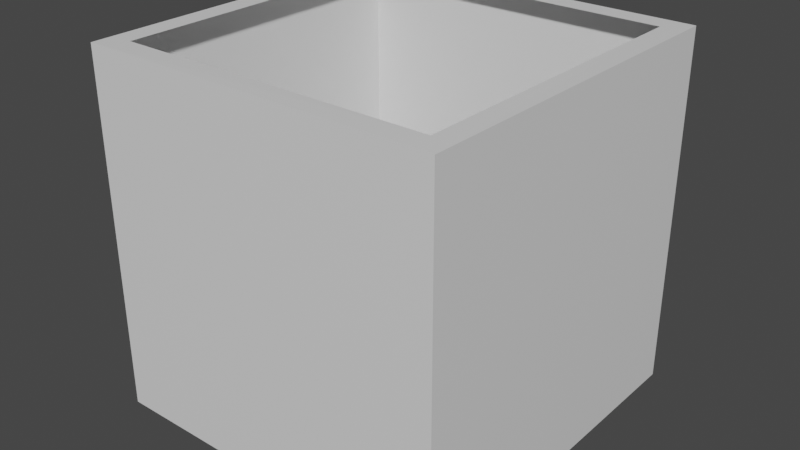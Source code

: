 # Source: normal_cube_center.blend  (saved by Blender 3.2.14; exported with 4.5.12 LTS)
import bpy
from mathutils import Matrix  # noqa: F401  (used for matrix-valued properties, if any)

bpy.ops.wm.read_factory_settings(use_empty=True)
scene = bpy.context.scene
scene.name = 'Scene'

# ---- materials (node trees are filled in below, after node groups)
mat_material = bpy.data.materials.new('Material')
mat_material.alpha_threshold = 0.0
mat_material.use_transparent_shadow = False
mat_material.line_color = (0.0, 0.0, 0.0, 1.0)

# ---- material node trees
mat_material.use_nodes = True; mat_material.node_tree.nodes.clear()
_N = mat_material.node_tree.nodes; _L = mat_material.node_tree.links
n0 = _N.new('ShaderNodeOutputMaterial'); n0.name = 'Material Output'; n0.location = (300, 300)
n1 = _N.new('ShaderNodeBsdfPrincipled'); n1.name = 'Principled BSDF'; n1.location = (10, 300)
n1.distribution = 'GGX'
n1.subsurface_method = 'RANDOM_WALK_SKIN'
n1.inputs[2].default_value = 0.4
n1.inputs[3].default_value = 1.45
n1.inputs[27].default_value = (0.0, 0.0, 0.0, 1.0)
n1.inputs[28].default_value = 1.0
_L.new(n1.outputs[0], n0.inputs[0])
n0.is_active_output = True

# ---- world
world_world = bpy.data.worlds.new('World'); scene.world = world_world
world_world.use_nodes = True; world_world.node_tree.nodes.clear()
_N = world_world.node_tree.nodes; _L = world_world.node_tree.links
n0 = _N.new('ShaderNodeOutputWorld'); n0.name = 'World Output'; n0.location = (300, 300)
n1 = _N.new('ShaderNodeBackground'); n1.name = 'Background'; n1.location = (10, 300)
n1.inputs[0].default_value = (0.05088, 0.05088, 0.05088, 1.0)
_L.new(n1.outputs[0], n0.inputs[0])
n0.is_active_output = True
world_world.color = (0.05088, 0.05088, 0.05088)
world_world.use_sun_shadow = False
world_world.sun_shadow_jitter_overblur = 0.0

# ---- meshes
me_body = bpy.data.meshes.new('body')
me_body.from_pydata([(1.0, 1.0, 1.0), (1.0, 1.0, -1.0), (0.9942, -1.002, 0.9984), (1.0, -1.0, -1.0), (-1.0, 1.0, 1.0), (-1.0, 1.0, -1.0), (-1.0, -1.0, 1.0), (-1.0, -1.0, -1.0), (0.875, 0.875, 1.0), (0.875, -0.875, 1.0), (-0.875, 0.875, 1.0), (-0.875, -0.875, 1.0)], [], [(2, 0, 8, 9), (3, 2, 6, 7), (7, 6, 4, 5), (5, 1, 3, 7), (1, 0, 2, 3), (5, 4, 0, 1), (4, 6, 11, 10), (6, 2, 9, 11), (4, 10, 8, 0)])
_uv = me_body.uv_layers.new(name='UVMap')
_uv.uv.foreach_set('vector', [0.0, 1.0, 0.0, 0.0, 0.0625, 0.0625, 0.0625, 0.9375, 1.0, 0.0, 1.0, 1.0, 0.0, 1.0, 0.0, 0.0, 1.0, 0.0, 1.0, 1.0, 0.0, 1.0, 0.0, 0.0, 1.0, 1.0, 0.0, 1.0, 0.0, 0.0, 1.0, 0.0, 1.0, 0.0, 1.0, 1.0, 0.0, 1.0, 0.0, 0.0, 1.0, 0.0, 1.0, 1.0, 0.0, 1.0, 0.0, 0.0, 1.0, 0.0, 1.0, 1.0, 0.9375, 0.9375, 0.9375, 0.0625, 1.0, 1.0, 0.0, 1.0, 0.0625, 0.9375, 0.9375, 0.9375, 1.0, 0.0, 0.9375, 0.0625, 0.0625, 0.0625, 0.0, 0.0])
me_body.materials.append(mat_material)
me_body.use_mirror_vertex_groups = False
me_body.update()

# ---- objects
ob_normal_cube_center = bpy.data.objects.new('normal_cube_center', me_body)

# ---- transforms, parenting, visibility, modifiers, constraints
ob_normal_cube_center.location = (0.0, 0.0, 0.0)
ob_normal_cube_center.scale = (0.5, 0.5, 0.5)
ob_normal_cube_center.lock_rotations_4d = False
ob_normal_cube_center.empty_display_type = 'ARROWS'
ob_normal_cube_center.lineart.crease_threshold = 0.0

# ---- collection membership
scene.collection.objects.link(ob_normal_cube_center)

# ---- scene / render settings (as saved in the file)
scene.frame_start = 1; scene.frame_end = 250; scene.frame_set(1)
scene.render.engine = 'BLENDER_EEVEE_NEXT'
scene.cycles.sampling_pattern = 'TABULATED_SOBOL'
scene.cycles.use_light_tree = False
scene.view_settings.view_transform = 'Filmic'
bpy.context.view_layer.update()

# ---- added for rendering (the .blend has no active camera and no usable light): camera, sun
cam_auto = bpy.data.cameras.new('AutoCamera')
cam_auto.lens = 50.0
cam_auto.sensor_width = 36.0
cam_auto.clip_end = 1000.0
ob_auto_camera = bpy.data.objects.new('AutoCamera', cam_auto)
scene.collection.objects.link(ob_auto_camera)
ob_auto_camera.location = (1.60307, -1.92419, 1.28246)
ob_auto_camera.rotation_euler = (1.09748, -7.21219e-08, 0.694738)
scene.camera = ob_auto_camera
light_auto_sun = bpy.data.lights.new('AutoSun', 'SUN')
light_auto_sun.energy = 3.0
light_auto_sun.angle = 0.0523599
ob_auto_sun = bpy.data.objects.new('AutoSun', light_auto_sun)
scene.collection.objects.link(ob_auto_sun)
ob_auto_sun.rotation_euler = (0.872665, 0.174533, 0.523599)
bpy.context.view_layer.update()
